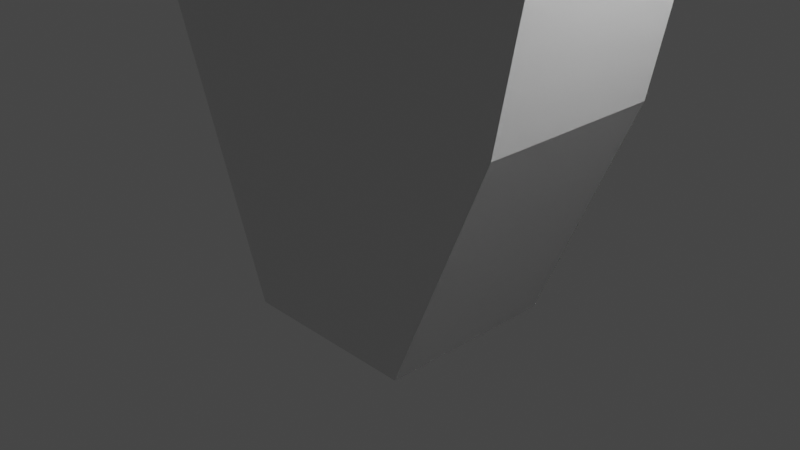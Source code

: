 # Source: revolver.blend  (saved by Blender 3.2.14; exported with 4.5.12 LTS)
import bpy
from mathutils import Matrix  # noqa: F401  (used for matrix-valued properties, if any)

bpy.ops.wm.read_factory_settings(use_empty=True)
scene = bpy.context.scene
scene.name = 'Scene'

# ---- collections
col_collection = bpy.data.collections.new('Collection'); scene.collection.children.link(col_collection)

# ---- materials (node trees are filled in below, after node groups)
mat_material = bpy.data.materials.new('Material')
mat_material.alpha_threshold = 0.0
mat_material.use_transparent_shadow = False
mat_material.line_color = (0.0, 0.0, 0.0, 1.0)

# ---- material node trees
mat_material.use_nodes = True; mat_material.node_tree.nodes.clear()
_N = mat_material.node_tree.nodes; _L = mat_material.node_tree.links
n0 = _N.new('ShaderNodeOutputMaterial'); n0.name = 'Material Output'; n0.location = (300, 300)
n1 = _N.new('ShaderNodeBsdfPrincipled'); n1.name = 'Principled BSDF'; n1.location = (10, 300)
n1.distribution = 'GGX'
n1.subsurface_method = 'RANDOM_WALK_SKIN'
n1.inputs[2].default_value = 0.4
n1.inputs[3].default_value = 1.45
n1.inputs[27].default_value = (0.0, 0.0, 0.0, 1.0)
n1.inputs[28].default_value = 1.0
_L.new(n1.outputs[0], n0.inputs[0])
n0.is_active_output = True

# ---- world
world_world = bpy.data.worlds.new('World'); scene.world = world_world
world_world.use_nodes = True; world_world.node_tree.nodes.clear()
_N = world_world.node_tree.nodes; _L = world_world.node_tree.links
n0 = _N.new('ShaderNodeOutputWorld'); n0.name = 'World Output'; n0.location = (300, 300)
n1 = _N.new('ShaderNodeBackground'); n1.name = 'Background'; n1.location = (10, 300)
n1.inputs[0].default_value = (0.05088, 0.05088, 0.05088, 1.0)
_L.new(n1.outputs[0], n0.inputs[0])
n0.is_active_output = True
world_world.color = (0.05088, 0.05088, 0.05088)
world_world.use_sun_shadow = False
world_world.sun_shadow_jitter_overblur = 0.0

# ---- cameras
cam_camera = bpy.data.cameras.new('Camera')
cam_camera.clip_end = 100.0
cam_camera.ortho_scale = 7.314

# ---- lights
light_light = bpy.data.lights.new('Light', 'POINT')
light_light.transmission_factor = 0.0
light_light.energy = 1000.0
light_light.shadow_soft_size = 0.1
light_light.shadow_maximum_resolution = 0.006
light_light.use_absolute_resolution = True

# ---- meshes
me_cube = bpy.data.meshes.new('Cube')
me_cube.from_pydata([(2.097, 1.0, 1.569), (1.0, 1.0, -1.0), (2.097, -1.0, 1.569), (1.0, -1.0, -1.0), (-2.219, 1.0, 2.097), (-1.0, 1.0, -1.0), (-2.219, -1.0, 2.097), (-1.0, -1.0, -1.0), (3.113, 1.0, 6.77), (3.113, -1.0, 6.77), (-2.951, 1.0, 7.055), (-2.951, -1.0, 7.055), (3.194, 1.0, 9.94), (3.194, -1.0, 9.94), (-13.56, 1.0, 13.76), (-13.56, -1.0, 13.76), (17.21, 1.0, 6.77), (17.21, -1.0, 6.77), (17.21, 1.0, 8.762), (17.21, -1.0, 8.762), (-13.56, 6.934e-07, 13.76), (1.991, -1.0, 9.269), (3.194, 1.192e-07, 9.94), (-13.56, 0.5, 13.76), (1.991, 1.0, 9.269), (-1.081, 1.0, 7.827), (-13.56, -0.5, 13.76)], [], [(4, 6, 11, 10), (3, 2, 6, 7), (7, 6, 4, 5), (5, 1, 3, 7), (1, 0, 2, 3), (5, 4, 0, 1), (10, 11, 15, 26, 20, 23, 14, 25), (2, 0, 8, 9), (0, 4, 10, 8), (6, 2, 9, 11), (12, 24, 14, 23, 20, 26, 15, 21, 13, 22), (11, 9, 13, 21, 15), (24, 25, 14), (13, 9, 17, 19), (17, 16, 18, 19), (9, 8, 16, 17), (8, 12, 18, 16), (12, 22, 13, 19, 18), (8, 10, 25, 24, 12)])
_uv = me_cube.uv_layers.new(name='UVMap')
_uv.uv.foreach_set('vector', [0.625, 0.25, 0.625, 0.0, 0.625, 0.0, 0.625, 0.25, 0.375, 0.75, 0.625, 0.75, 0.625, 1.0, 0.375, 1.0, 0.375, 0.0, 0.625, 0.0, 0.625, 0.25, 0.375, 0.25, 0.125, 0.5, 0.375, 0.5, 0.375, 0.75, 0.125, 0.75, 0.375, 0.5, 0.625, 0.5, 0.625, 0.75, 0.375, 0.75, 0.375, 0.25, 0.625, 0.25, 0.625, 0.5, 0.375, 0.5, 0.625, 0.25, 0.625, 0.0, 0.625, 0.0, 0.625, 0.0625, 0.625, 0.125, 0.625, 0.1875, 0.625, 0.25, 0.625, 0.25, 0.625, 0.75, 0.625, 0.5, 0.625, 0.5, 0.625, 0.75, 0.625, 0.5, 0.625, 0.25, 0.625, 0.25, 0.625, 0.5, 0.625, 1.0, 0.625, 0.75, 0.625, 0.75, 0.625, 1.0, 0.625, 0.5, 0.75, 0.5, 0.875, 0.5, 0.875, 0.5625, 0.875, 0.625, 0.875, 0.6875, 0.875, 0.75, 0.75, 0.75, 0.625, 0.75, 0.625, 0.625, 0.625, 1.0, 0.625, 0.75, 0.625, 0.75, 0.625, 0.875, 0.625, 1.0, 0.625, 0.375, 0.625, 0.25, 0.625, 0.25, 0.625, 0.75, 0.625, 0.75, 0.625, 0.75, 0.625, 0.75, 0.625, 0.75, 0.625, 0.5, 0.625, 0.5, 0.625, 0.75, 0.625, 0.75, 0.625, 0.5, 0.625, 0.5, 0.625, 0.75, 0.625, 0.5, 0.625, 0.5, 0.625, 0.5, 0.625, 0.5, 0.625, 0.5, 0.625, 0.625, 0.625, 0.75, 0.625, 0.75, 0.625, 0.5, 0.625, 0.5, 0.625, 0.25, 0.625, 0.25, 0.625, 0.375, 0.625, 0.5])
me_cube.materials.append(mat_material)
me_cube.use_mirror_vertex_groups = False
me_cube.update()

# ---- objects
ob_cube = bpy.data.objects.new('Cube', me_cube)
ob_light = bpy.data.objects.new('Light', light_light)
ob_camera = bpy.data.objects.new('Camera', cam_camera)

# ---- transforms, parenting, visibility, modifiers, constraints
ob_cube.location = (0.0, 0.0, 0.0)
ob_cube.lock_rotations_4d = False
ob_cube.empty_display_type = 'ARROWS'
ob_cube.lineart.crease_threshold = 0.0
ob_light.location = (4.076, 1.005, 5.904)
ob_light.rotation_euler = (0.6503, 0.05522, 1.866)
ob_light.lock_rotations_4d = False
ob_light.empty_display_type = 'ARROWS'
ob_light.color = (0.0, 0.0, 0.0, 0.0)
ob_light.lineart.crease_threshold = 0.0
ob_camera.location = (7.359, -6.926, 4.958)
ob_camera.rotation_euler = (1.109, 0.0, 0.8149)
ob_camera.lock_rotations_4d = False
ob_camera.empty_display_type = 'ARROWS'
ob_camera.color = (0.0, 0.0, 0.0, 0.0)
ob_camera.display_type = 'WIRE'
ob_camera.lineart.crease_threshold = 0.0

# ---- collection membership
col_collection.objects.link(ob_cube)
col_collection.objects.link(ob_light)
col_collection.objects.link(ob_camera)

# ---- scene / render settings (as saved in the file)
scene.camera = ob_camera
scene.frame_start = 1; scene.frame_end = 250; scene.frame_set(1)
scene.render.engine = 'BLENDER_EEVEE_NEXT'
scene.cycles.sampling_pattern = 'TABULATED_SOBOL'
scene.cycles.use_light_tree = False
scene.view_settings.view_transform = 'Filmic'
bpy.context.view_layer.update()

